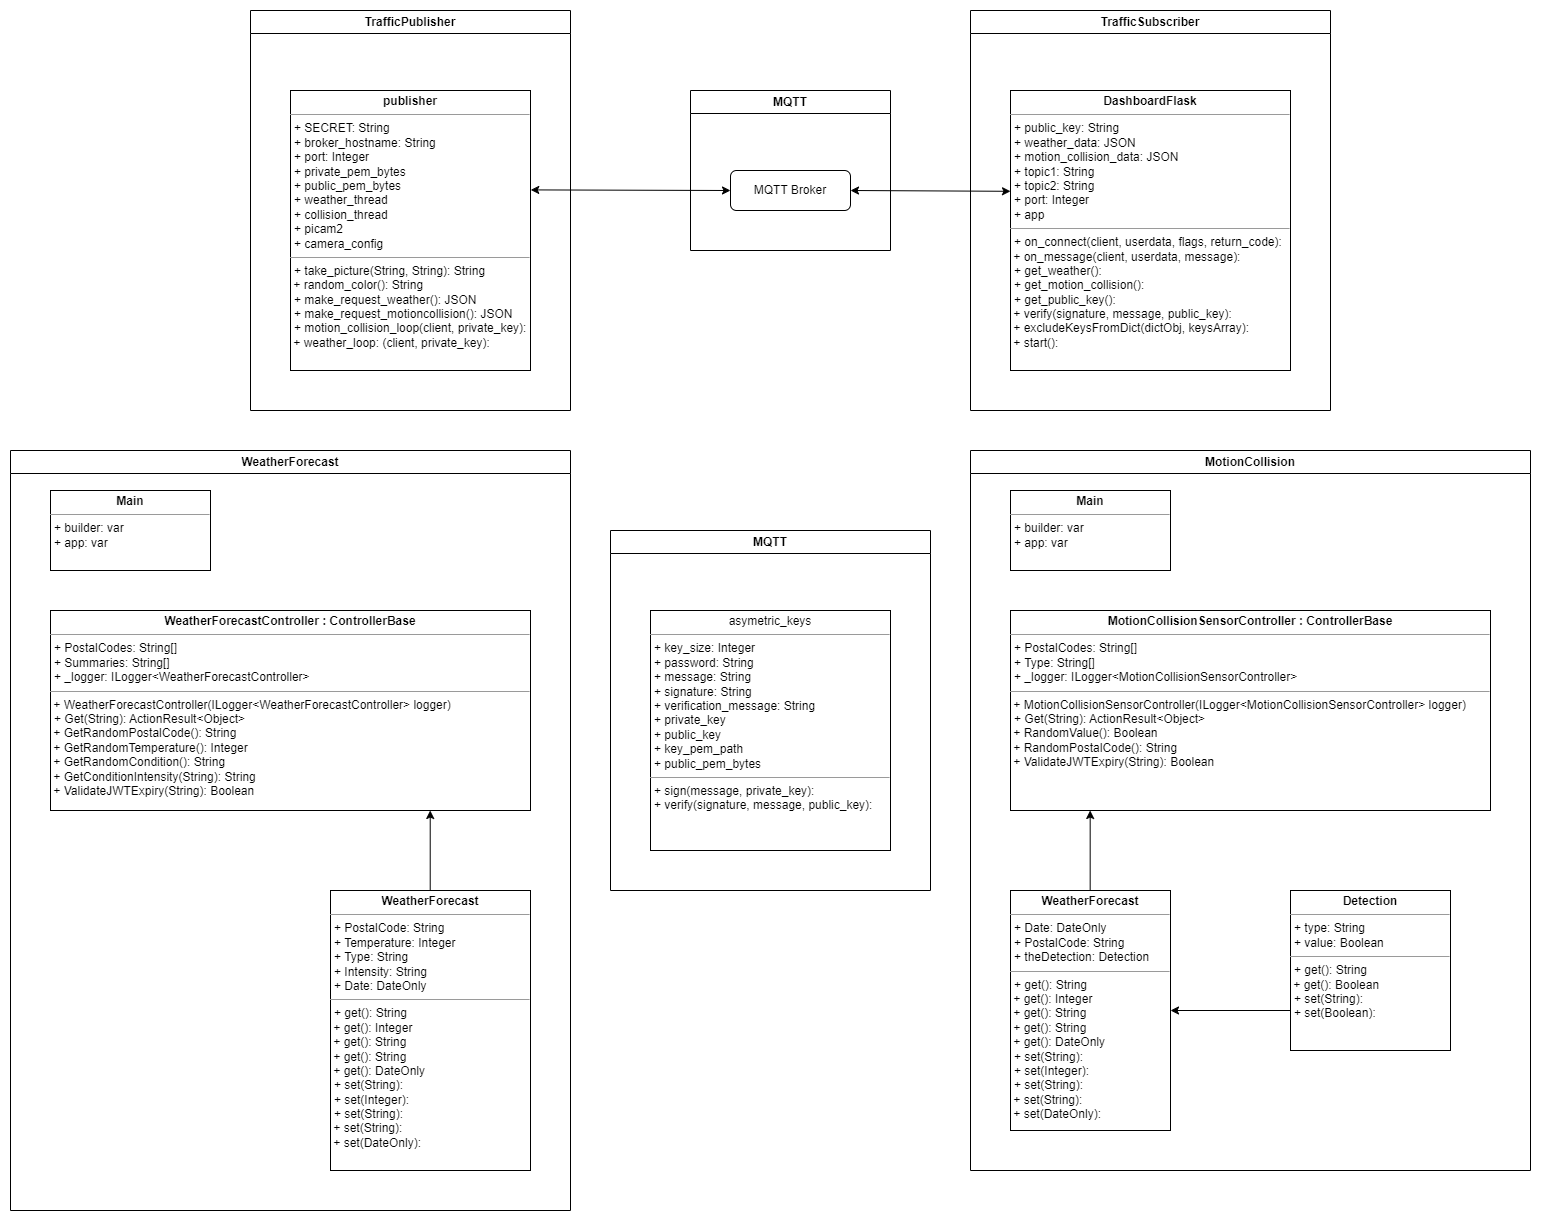

The diagram above was exported from draw.io. Its source (the exported page's mxGraphModel, read from the mxfile embedded in the PNG):
<mxGraphModel dx="1909" dy="2127" grid="1" gridSize="10" guides="1" tooltips="1" connect="1" arrows="1" fold="1" page="1" pageScale="1" pageWidth="850" pageHeight="1100" background="none" math="0" shadow="0">
  <root>
    <mxCell id="0" />
    <mxCell id="1" parent="0" />
    <mxCell id="5d2195bd80daf111-12" value="&lt;p style=&quot;margin:0px;margin-top:4px;text-align:center;&quot;&gt;&lt;b&gt;WeatherForecast&lt;/b&gt;&lt;br&gt;&lt;/p&gt;&lt;hr size=&quot;1&quot;&gt;&lt;p style=&quot;margin:0px;margin-left:4px;&quot;&gt;+ PostalCode: String&lt;br&gt;+ Temperature: Integer&lt;/p&gt;&lt;p style=&quot;margin:0px;margin-left:4px;&quot;&gt;+&amp;nbsp;Type: String&lt;/p&gt;&lt;p style=&quot;margin:0px;margin-left:4px;&quot;&gt;+&amp;nbsp;Intensity: String&lt;/p&gt;&lt;p style=&quot;margin:0px;margin-left:4px;&quot;&gt;+&amp;nbsp;Date:&amp;nbsp;DateOnly&lt;/p&gt;&lt;hr size=&quot;1&quot;&gt;&lt;p style=&quot;margin:0px;margin-left:4px;&quot;&gt;+ get(): String&lt;/p&gt;&amp;nbsp;+ get(): Integer&lt;br&gt;&amp;nbsp;+ get(): String&lt;br&gt;&amp;nbsp;+ get(): String&lt;br&gt;&amp;nbsp;+ get(): DateOnly&lt;br&gt;&lt;p style=&quot;margin:0px;margin-left:4px;&quot;&gt;+ set(String):&amp;nbsp;&lt;br&gt;+ set(Integer):&amp;nbsp;&lt;/p&gt;&lt;p style=&quot;margin:0px;margin-left:4px;&quot;&gt;+ set(String):&lt;/p&gt;&amp;nbsp;+ set(String):&amp;nbsp;&lt;br&gt;&amp;nbsp;+ set(DateOnly):&amp;nbsp;&lt;br&gt;&lt;p style=&quot;margin:0px;margin-left:4px;&quot;&gt;&amp;nbsp;&lt;br&gt;&lt;/p&gt;" style="verticalAlign=top;align=left;overflow=fill;fontSize=12;fontFamily=Helvetica;html=1;rounded=0;shadow=0;comic=0;labelBackgroundColor=none;strokeWidth=1" parent="1" vertex="1">
      <mxGeometry x="360" y="840" width="200" height="280" as="geometry" />
    </mxCell>
    <mxCell id="ZRbhQRfhVW7xvz0PY4sX-1" value="&lt;p style=&quot;margin:0px;margin-top:4px;text-align:center;&quot;&gt;&lt;b&gt;Detection&lt;/b&gt;&lt;br&gt;&lt;/p&gt;&lt;hr size=&quot;1&quot;&gt;&lt;p style=&quot;margin:0px;margin-left:4px;&quot;&gt;+ type: String&lt;br&gt;+ value: Boolean&lt;/p&gt;&lt;hr size=&quot;1&quot;&gt;&lt;p style=&quot;margin:0px;margin-left:4px;&quot;&gt;+ get(): String&lt;/p&gt;&amp;nbsp;+ get(): Boolean&lt;br&gt;&lt;p style=&quot;margin:0px;margin-left:4px;&quot;&gt;+ set(String):&amp;nbsp;&lt;br&gt;+ set(Boolean):&amp;nbsp;&lt;/p&gt;" style="verticalAlign=top;align=left;overflow=fill;fontSize=12;fontFamily=Helvetica;html=1;rounded=0;shadow=0;comic=0;labelBackgroundColor=none;strokeWidth=1" vertex="1" parent="1">
      <mxGeometry x="1320" y="840" width="160" height="160" as="geometry" />
    </mxCell>
    <mxCell id="ZRbhQRfhVW7xvz0PY4sX-2" value="&lt;p style=&quot;margin:0px;margin-top:4px;text-align:center;&quot;&gt;&lt;b&gt;WeatherForecast&lt;/b&gt;&lt;br&gt;&lt;/p&gt;&lt;hr size=&quot;1&quot;&gt;&lt;p style=&quot;margin:0px;margin-left:4px;&quot;&gt;&lt;span style=&quot;background-color: initial;&quot;&gt;+&amp;nbsp;Date: DateOnly&lt;/span&gt;&lt;/p&gt;&lt;p style=&quot;margin:0px;margin-left:4px;&quot;&gt;+&amp;nbsp;PostalCode: String&lt;/p&gt;&lt;p style=&quot;margin:0px;margin-left:4px;&quot;&gt;+&amp;nbsp;theDetection:&amp;nbsp;Detection&lt;/p&gt;&lt;hr size=&quot;1&quot;&gt;&lt;p style=&quot;margin:0px;margin-left:4px;&quot;&gt;+ get(): String&lt;/p&gt;&amp;nbsp;+ get(): Integer&lt;br&gt;&amp;nbsp;+ get(): String&lt;br&gt;&amp;nbsp;+ get(): String&lt;br&gt;&amp;nbsp;+ get(): DateOnly&lt;br&gt;&lt;p style=&quot;margin:0px;margin-left:4px;&quot;&gt;+ set(String):&amp;nbsp;&lt;br&gt;+ set(Integer):&amp;nbsp;&lt;/p&gt;&lt;p style=&quot;margin:0px;margin-left:4px;&quot;&gt;+ set(String):&lt;/p&gt;&amp;nbsp;+ set(String):&amp;nbsp;&lt;br&gt;&amp;nbsp;+ set(DateOnly):&amp;nbsp;&lt;br&gt;&lt;p style=&quot;margin:0px;margin-left:4px;&quot;&gt;&amp;nbsp;&lt;br&gt;&lt;/p&gt;" style="verticalAlign=top;align=left;overflow=fill;fontSize=12;fontFamily=Helvetica;html=1;rounded=0;shadow=0;comic=0;labelBackgroundColor=none;strokeWidth=1" vertex="1" parent="1">
      <mxGeometry x="1040" y="840" width="160" height="240" as="geometry" />
    </mxCell>
    <mxCell id="ZRbhQRfhVW7xvz0PY4sX-3" value="" style="endArrow=classic;html=1;rounded=0;entryX=1;entryY=0.5;entryDx=0;entryDy=0;exitX=0;exitY=0.75;exitDx=0;exitDy=0;" edge="1" parent="1" source="ZRbhQRfhVW7xvz0PY4sX-1" target="ZRbhQRfhVW7xvz0PY4sX-2">
      <mxGeometry width="50" height="50" relative="1" as="geometry">
        <mxPoint x="1270" y="1080" as="sourcePoint" />
        <mxPoint x="1320" y="1030" as="targetPoint" />
      </mxGeometry>
    </mxCell>
    <mxCell id="ZRbhQRfhVW7xvz0PY4sX-4" value="&lt;p style=&quot;margin:0px;margin-top:4px;text-align:center;&quot;&gt;&lt;b style=&quot;border-color: var(--border-color);&quot;&gt;MotionCollisionSensorController : ControllerBase&lt;/b&gt;&lt;br&gt;&lt;/p&gt;&lt;hr size=&quot;1&quot;&gt;&lt;p style=&quot;margin:0px;margin-left:4px;&quot;&gt;+ PostalCodes: String[]&lt;br&gt;+ Type: String[]&lt;/p&gt;&lt;p style=&quot;margin:0px;margin-left:4px;&quot;&gt;+&amp;nbsp;_logger: ILogger&amp;lt;MotionCollisionSensorController&amp;gt;&lt;/p&gt;&lt;hr size=&quot;1&quot;&gt;&amp;nbsp;+&amp;nbsp;MotionCollisionSensorController(ILogger&amp;lt;MotionCollisionSensorController&amp;gt; logger)&lt;br&gt;&lt;p style=&quot;margin:0px;margin-left:4px;&quot;&gt;+ Get(String): ActionResult&amp;lt;Object&amp;gt;&lt;/p&gt;&amp;nbsp;+ RandomValue(): Boolean&lt;br&gt;&amp;nbsp;+ RandomPostalCode(): String&lt;br&gt;&amp;nbsp;+ ValidateJWTExpiry(String): Boolean" style="verticalAlign=top;align=left;overflow=fill;fontSize=12;fontFamily=Helvetica;html=1;rounded=0;shadow=0;comic=0;labelBackgroundColor=none;strokeWidth=1" vertex="1" parent="1">
      <mxGeometry x="1040" y="560" width="480" height="200" as="geometry" />
    </mxCell>
    <mxCell id="ZRbhQRfhVW7xvz0PY4sX-5" value="" style="endArrow=classic;html=1;rounded=0;entryX=0.25;entryY=1;entryDx=0;entryDy=0;exitX=0.75;exitY=0;exitDx=0;exitDy=0;" edge="1" parent="1">
      <mxGeometry width="50" height="50" relative="1" as="geometry">
        <mxPoint x="1119.67" y="840" as="sourcePoint" />
        <mxPoint x="1119.67" y="760" as="targetPoint" />
      </mxGeometry>
    </mxCell>
    <mxCell id="ZRbhQRfhVW7xvz0PY4sX-6" value="&lt;p style=&quot;margin:0px;margin-top:4px;text-align:center;&quot;&gt;&lt;b&gt;WeatherForecastController : ControllerBase&lt;/b&gt;&lt;br&gt;&lt;/p&gt;&lt;hr size=&quot;1&quot;&gt;&lt;p style=&quot;margin:0px;margin-left:4px;&quot;&gt;+ PostalCodes: String[]&lt;br&gt;+ Summaries: String[]&lt;/p&gt;&lt;p style=&quot;margin:0px;margin-left:4px;&quot;&gt;+&amp;nbsp;_logger: ILogger&amp;lt;WeatherForecastController&amp;gt;&lt;/p&gt;&lt;hr size=&quot;1&quot;&gt;&amp;nbsp;+&amp;nbsp;WeatherForecastController(ILogger&amp;lt;WeatherForecastController&amp;gt; logger)&lt;br&gt;&lt;p style=&quot;margin:0px;margin-left:4px;&quot;&gt;+ Get(String): ActionResult&amp;lt;Object&amp;gt;&lt;/p&gt;&amp;nbsp;+ GetRandomPostalCode(): String&lt;br&gt;&amp;nbsp;+ GetRandomTemperature(): Integer&lt;br&gt;&amp;nbsp;+&amp;nbsp;GetRandomCondition(): String&lt;br&gt;&amp;nbsp;+&amp;nbsp;GetConditionIntensity(String): String&lt;br&gt;&amp;nbsp;+ ValidateJWTExpiry(String): Boolean" style="verticalAlign=top;align=left;overflow=fill;fontSize=12;fontFamily=Helvetica;html=1;rounded=0;shadow=0;comic=0;labelBackgroundColor=none;strokeWidth=1" vertex="1" parent="1">
      <mxGeometry x="80" y="560" width="480" height="200" as="geometry" />
    </mxCell>
    <mxCell id="ZRbhQRfhVW7xvz0PY4sX-7" value="" style="endArrow=classic;html=1;rounded=0;entryX=0.75;entryY=1;entryDx=0;entryDy=0;exitX=0.4;exitY=0;exitDx=0;exitDy=0;exitPerimeter=0;" edge="1" parent="1">
      <mxGeometry width="50" height="50" relative="1" as="geometry">
        <mxPoint x="459.71" y="840" as="sourcePoint" />
        <mxPoint x="459.71" y="760" as="targetPoint" />
      </mxGeometry>
    </mxCell>
    <mxCell id="ZRbhQRfhVW7xvz0PY4sX-8" value="&lt;p style=&quot;margin:0px;margin-top:4px;text-align:center;&quot;&gt;&lt;b&gt;Main&lt;/b&gt;&lt;br&gt;&lt;/p&gt;&lt;hr size=&quot;1&quot;&gt;&lt;p style=&quot;margin:0px;margin-left:4px;&quot;&gt;+ builder: var&lt;br&gt;+ app: var&lt;/p&gt;" style="verticalAlign=top;align=left;overflow=fill;fontSize=12;fontFamily=Helvetica;html=1;rounded=0;shadow=0;comic=0;labelBackgroundColor=none;strokeWidth=1" vertex="1" parent="1">
      <mxGeometry x="1040" y="440" width="160" height="80" as="geometry" />
    </mxCell>
    <mxCell id="ZRbhQRfhVW7xvz0PY4sX-9" value="&lt;p style=&quot;margin:0px;margin-top:4px;text-align:center;&quot;&gt;&lt;b&gt;Main&lt;/b&gt;&lt;br&gt;&lt;/p&gt;&lt;hr size=&quot;1&quot;&gt;&lt;p style=&quot;margin:0px;margin-left:4px;&quot;&gt;+ builder: var&lt;br&gt;+ app: var&lt;/p&gt;" style="verticalAlign=top;align=left;overflow=fill;fontSize=12;fontFamily=Helvetica;html=1;rounded=0;shadow=0;comic=0;labelBackgroundColor=none;strokeWidth=1" vertex="1" parent="1">
      <mxGeometry x="80" y="440" width="160" height="80" as="geometry" />
    </mxCell>
    <mxCell id="ZRbhQRfhVW7xvz0PY4sX-10" value="&lt;p style=&quot;margin:0px;margin-top:4px;text-align:center;&quot;&gt;&lt;b&gt;publisher&lt;/b&gt;&lt;br&gt;&lt;/p&gt;&lt;hr size=&quot;1&quot;&gt;&lt;p style=&quot;margin:0px;margin-left:4px;&quot;&gt;+ SECRET: String&lt;/p&gt;&lt;p style=&quot;margin:0px;margin-left:4px;&quot;&gt;+&amp;nbsp;broker_hostname: String&lt;/p&gt;&lt;p style=&quot;margin:0px;margin-left:4px;&quot;&gt;+&amp;nbsp;port: Integer&lt;/p&gt;&lt;p style=&quot;margin:0px;margin-left:4px;&quot;&gt;+&amp;nbsp;private_pem_bytes&lt;/p&gt;&lt;p style=&quot;margin:0px;margin-left:4px;&quot;&gt;+&amp;nbsp;public_pem_bytes&lt;/p&gt;&lt;p style=&quot;margin:0px;margin-left:4px;&quot;&gt;+&amp;nbsp;weather_thread&lt;/p&gt;&lt;p style=&quot;margin:0px;margin-left:4px;&quot;&gt;+&amp;nbsp;collision_thread&lt;br&gt;+ picam2&lt;/p&gt;&lt;p style=&quot;margin:0px;margin-left:4px;&quot;&gt;+&amp;nbsp;camera_config&lt;/p&gt;&lt;hr size=&quot;1&quot;&gt;&lt;p style=&quot;margin:0px;margin-left:4px;&quot;&gt;+ take_picture(String, String): String&lt;/p&gt;&amp;nbsp;+ random_color(): String&lt;br&gt;&lt;p style=&quot;margin:0px;margin-left:4px;&quot;&gt;+ make_request_weather(): JSON&lt;br&gt;+ make_request_motioncollision(): JSON&lt;/p&gt;&lt;p style=&quot;margin:0px;margin-left:4px;&quot;&gt;+&amp;nbsp;motion_collision_loop(client, private_key):&lt;/p&gt;&amp;nbsp;+ weather_loop: (client, private_key):" style="verticalAlign=top;align=left;overflow=fill;fontSize=12;fontFamily=Helvetica;html=1;rounded=0;shadow=0;comic=0;labelBackgroundColor=none;strokeWidth=1" vertex="1" parent="1">
      <mxGeometry x="320" y="40" width="240" height="280" as="geometry" />
    </mxCell>
    <mxCell id="ZRbhQRfhVW7xvz0PY4sX-11" value="MQTT Broker" style="rounded=1;whiteSpace=wrap;html=1;" vertex="1" parent="1">
      <mxGeometry x="760" y="120" width="120" height="40" as="geometry" />
    </mxCell>
    <mxCell id="ZRbhQRfhVW7xvz0PY4sX-14" value="&lt;p style=&quot;margin:0px;margin-top:4px;text-align:center;&quot;&gt;&lt;b&gt;DashboardFlask&lt;/b&gt;&lt;br&gt;&lt;/p&gt;&lt;hr size=&quot;1&quot;&gt;&lt;p style=&quot;margin:0px;margin-left:4px;&quot;&gt;+ public_key: String&lt;br&gt;+ weather_data: JSON&lt;/p&gt;&lt;p style=&quot;margin:0px;margin-left:4px;&quot;&gt;+&amp;nbsp;motion_collision_data: JSON&lt;/p&gt;&lt;p style=&quot;margin:0px;margin-left:4px;&quot;&gt;+&amp;nbsp;topic1: String&lt;/p&gt;&lt;p style=&quot;margin:0px;margin-left:4px;&quot;&gt;+&amp;nbsp;topic2: String&lt;/p&gt;&lt;p style=&quot;margin:0px;margin-left:4px;&quot;&gt;+ port: Integer&lt;/p&gt;&lt;p style=&quot;margin:0px;margin-left:4px;&quot;&gt;+ app&lt;/p&gt;&lt;hr size=&quot;1&quot;&gt;&lt;p style=&quot;margin:0px;margin-left:4px;&quot;&gt;+ on_connect(client, userdata, flags, return_code):&lt;/p&gt;&amp;nbsp;+ on_message(client, userdata, message):&lt;br&gt;&lt;p style=&quot;margin:0px;margin-left:4px;&quot;&gt;+ get_weather():&lt;br&gt;+ get_motion_collision():&lt;/p&gt;&lt;p style=&quot;margin:0px;margin-left:4px;&quot;&gt;+&amp;nbsp;get_public_key():&lt;/p&gt;&amp;nbsp;+ verify(signature, message, public_key):&lt;br&gt;&amp;nbsp;+&amp;nbsp;excludeKeysFromDict(dictObj, keysArray):&lt;br&gt;&amp;nbsp;+&amp;nbsp;start():" style="verticalAlign=top;align=left;overflow=fill;fontSize=12;fontFamily=Helvetica;html=1;rounded=0;shadow=0;comic=0;labelBackgroundColor=none;strokeWidth=1" vertex="1" parent="1">
      <mxGeometry x="1040" y="40" width="280" height="280" as="geometry" />
    </mxCell>
    <mxCell id="ZRbhQRfhVW7xvz0PY4sX-15" value="" style="endArrow=classic;startArrow=classic;html=1;rounded=0;exitX=1;exitY=0.5;exitDx=0;exitDy=0;entryX=0;entryY=0.36;entryDx=0;entryDy=0;entryPerimeter=0;" edge="1" parent="1" source="ZRbhQRfhVW7xvz0PY4sX-11" target="ZRbhQRfhVW7xvz0PY4sX-14">
      <mxGeometry width="50" height="50" relative="1" as="geometry">
        <mxPoint x="820" y="160" as="sourcePoint" />
        <mxPoint x="870" y="110" as="targetPoint" />
      </mxGeometry>
    </mxCell>
    <mxCell id="ZRbhQRfhVW7xvz0PY4sX-16" value="" style="endArrow=classic;startArrow=classic;html=1;rounded=0;exitX=1.001;exitY=0.355;exitDx=0;exitDy=0;entryX=0;entryY=0.5;entryDx=0;entryDy=0;exitPerimeter=0;" edge="1" parent="1" source="ZRbhQRfhVW7xvz0PY4sX-10" target="ZRbhQRfhVW7xvz0PY4sX-11">
      <mxGeometry width="50" height="50" relative="1" as="geometry">
        <mxPoint x="450" y="139.5" as="sourcePoint" />
        <mxPoint x="650" y="140.5" as="targetPoint" />
      </mxGeometry>
    </mxCell>
    <mxCell id="ZRbhQRfhVW7xvz0PY4sX-18" value="&lt;p style=&quot;margin:0px;margin-top:4px;text-align:center;&quot;&gt;asymetric_keys&lt;br&gt;&lt;/p&gt;&lt;hr size=&quot;1&quot;&gt;&lt;p style=&quot;margin:0px;margin-left:4px;&quot;&gt;&lt;span style=&quot;background-color: initial;&quot;&gt;+&amp;nbsp;key_size: Integer&lt;/span&gt;&lt;br&gt;&lt;/p&gt;&lt;p style=&quot;margin:0px;margin-left:4px;&quot;&gt;+ password: String&lt;/p&gt;&lt;p style=&quot;margin:0px;margin-left:4px;&quot;&gt;+ message: String&lt;/p&gt;&lt;p style=&quot;margin:0px;margin-left:4px;&quot;&gt;+&amp;nbsp;signature: String&lt;/p&gt;&lt;p style=&quot;margin:0px;margin-left:4px;&quot;&gt;+&amp;nbsp;verification_message: String&lt;/p&gt;&lt;p style=&quot;margin:0px;margin-left:4px;&quot;&gt;+&amp;nbsp;private_key&lt;/p&gt;&lt;p style=&quot;margin:0px;margin-left:4px;&quot;&gt;+&amp;nbsp;public_key&lt;/p&gt;&lt;p style=&quot;margin:0px;margin-left:4px;&quot;&gt;+&amp;nbsp;key_pem_path&lt;/p&gt;&lt;p style=&quot;margin:0px;margin-left:4px;&quot;&gt;+&amp;nbsp;public_pem_bytes&lt;/p&gt;&lt;hr size=&quot;1&quot;&gt;&lt;p style=&quot;margin:0px;margin-left:4px;&quot;&gt;+ sign(message, private_key):&amp;nbsp;&lt;br style=&quot;border-color: var(--border-color);&quot;&gt;+ verify(signature, message, public_key):&lt;br&gt;&lt;/p&gt;" style="verticalAlign=top;align=left;overflow=fill;fontSize=12;fontFamily=Helvetica;html=1;rounded=0;shadow=0;comic=0;labelBackgroundColor=none;strokeWidth=1" vertex="1" parent="1">
      <mxGeometry x="680" y="560" width="240" height="240" as="geometry" />
    </mxCell>
    <mxCell id="ZRbhQRfhVW7xvz0PY4sX-20" value="TrafficPublisher" style="swimlane;whiteSpace=wrap;html=1;" vertex="1" parent="1">
      <mxGeometry x="280" y="-40" width="320" height="400" as="geometry" />
    </mxCell>
    <mxCell id="ZRbhQRfhVW7xvz0PY4sX-21" value="TrafficSubscriber" style="swimlane;whiteSpace=wrap;html=1;" vertex="1" parent="1">
      <mxGeometry x="1000" y="-40" width="360" height="400" as="geometry" />
    </mxCell>
    <mxCell id="ZRbhQRfhVW7xvz0PY4sX-22" value="MQTT" style="swimlane;whiteSpace=wrap;html=1;" vertex="1" parent="ZRbhQRfhVW7xvz0PY4sX-21">
      <mxGeometry x="-280" y="80" width="200" height="160" as="geometry" />
    </mxCell>
    <mxCell id="ZRbhQRfhVW7xvz0PY4sX-23" value="WeatherForecast" style="swimlane;whiteSpace=wrap;html=1;" vertex="1" parent="1">
      <mxGeometry x="40" y="400" width="560" height="760" as="geometry" />
    </mxCell>
    <mxCell id="ZRbhQRfhVW7xvz0PY4sX-24" value="MotionCollision" style="swimlane;whiteSpace=wrap;html=1;" vertex="1" parent="1">
      <mxGeometry x="1000" y="400" width="560" height="720" as="geometry" />
    </mxCell>
    <mxCell id="ZRbhQRfhVW7xvz0PY4sX-25" value="MQTT" style="swimlane;whiteSpace=wrap;html=1;" vertex="1" parent="1">
      <mxGeometry x="640" y="480" width="320" height="360" as="geometry" />
    </mxCell>
  </root>
</mxGraphModel>